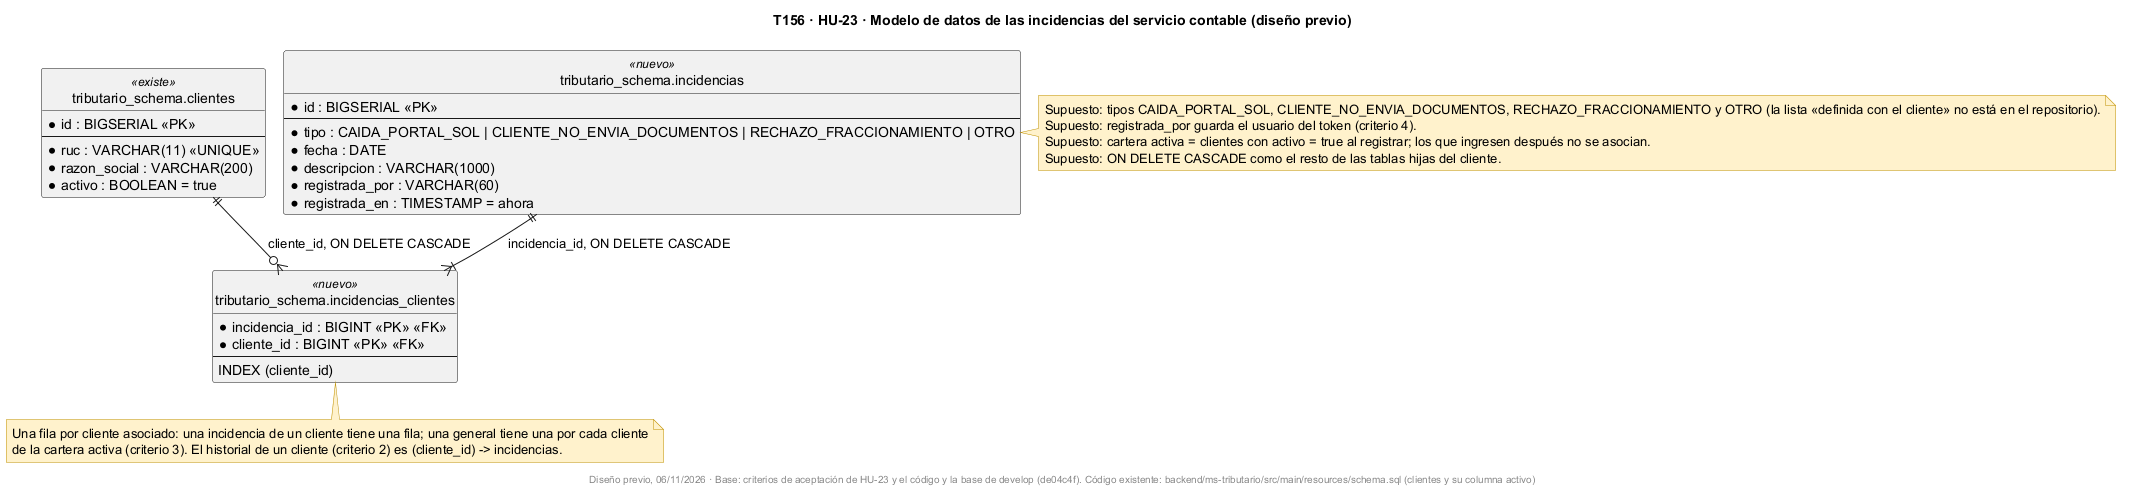

The diagram above was rendered by PlantUML. Its source (embedded in the PNG):
@startuml
!pragma layout smetana
title T156 · HU-23 · Modelo de datos de las incidencias del servicio contable (diseño previo)
skinparam shadowing false
skinparam noteBackgroundColor #FFF2CC
skinparam noteBorderColor #BF9000
hide circle

entity "tributario_schema.clientes" as clientes <<existe>> {
  * id : BIGSERIAL <<PK>>
  --
  * ruc : VARCHAR(11) <<UNIQUE>>
  * razon_social : VARCHAR(200)
  * activo : BOOLEAN = true
}

entity "tributario_schema.incidencias" as inc <<nuevo>> {
  * id : BIGSERIAL <<PK>>
  --
  * tipo : CAIDA_PORTAL_SOL | CLIENTE_NO_ENVIA_DOCUMENTOS | RECHAZO_FRACCIONAMIENTO | OTRO
  * fecha : DATE
  * descripcion : VARCHAR(1000)
  * registrada_por : VARCHAR(60)
  * registrada_en : TIMESTAMP = ahora
}

entity "tributario_schema.incidencias_clientes" as ic <<nuevo>> {
  * incidencia_id : BIGINT <<PK>> <<FK>>
  * cliente_id : BIGINT <<PK>> <<FK>>
  --
  INDEX (cliente_id)
}

inc ||--|{ ic : incidencia_id, ON DELETE CASCADE
clientes ||--o{ ic : cliente_id, ON DELETE CASCADE

note bottom of ic
  Una fila por cliente asociado: una incidencia de un cliente tiene una fila; una general tiene una por cada cliente
  de la cartera activa (criterio 3). El historial de un cliente (criterio 2) es (cliente_id) -> incidencias.
end note

note right of inc
  Supuesto: tipos CAIDA_PORTAL_SOL, CLIENTE_NO_ENVIA_DOCUMENTOS, RECHAZO_FRACCIONAMIENTO y OTRO (la lista «definida con el cliente» no está en el repositorio).
  Supuesto: registrada_por guarda el usuario del token (criterio 4).
  Supuesto: cartera activa = clientes con activo = true al registrar; los que ingresen después no se asocian.
  Supuesto: ON DELETE CASCADE como el resto de las tablas hijas del cliente.
end note

footer Diseño previo, 06/11/2026 · Base: criterios de aceptación de HU-23 y el código y la base de develop (de04c4f). Código existente: backend/ms-tributario/src/main/resources/schema.sql (clientes y su columna activo)
@enduml